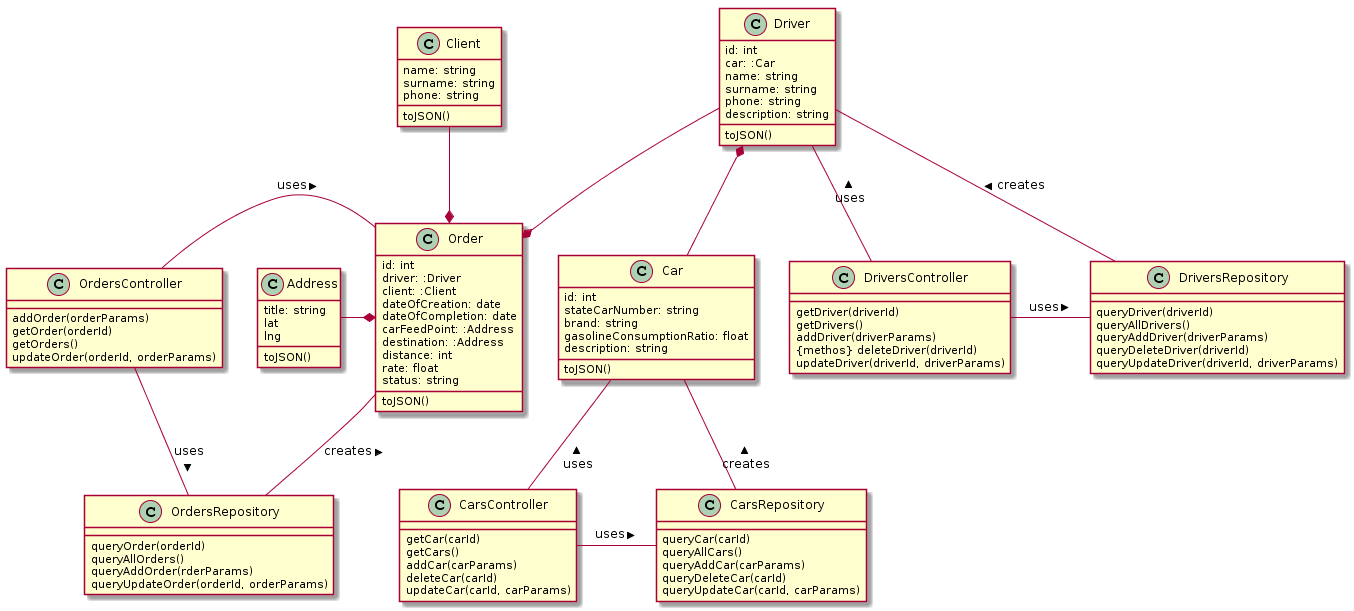

The diagram above was rendered by PlantUML. Its source (embedded in the PNG):
@startuml
Driver *-down- Car
Order *-up- Driver
Order *-left- Address
Client -up-* Order
CarsController - CarsRepository : uses >
CarsController -up- Car : uses >
CarsRepository -up- Car : creates >
DriversController - DriversRepository : uses >
DriversController -up- Driver : uses >
DriversRepository -up- Driver : creates >
OrdersController - Order : uses >
OrdersController -right- OrdersRepository : uses >
OrdersRepository -up- Order : creates >

class OrdersController{
{method} addOrder(orderParams)
{method} getOrder(orderId)
{method} getOrders()
{method} updateOrder(orderId, orderParams)
}
class OrdersRepository {
{method} queryOrder(orderId)
{method} queryAllOrders()
{method} queryAddOrder(rderParams)
{method} queryUpdateOrder(orderId, orderParams)
}

class CarsController{
{method} getCar(carId)
{method} getCars()
{method} addCar(carParams)
{method} deleteCar(carId)
{method} updateCar(carId, carParams)
}
class CarsRepository {
{method} queryCar(carId)
{method} queryAllCars()
{method} queryAddCar(carParams)
{method} queryDeleteCar(carId)
{method} queryUpdateCar(carId, carParams)
}

class DriversController {
{method} getDriver(driverId)
{method} getDrivers()
{method} addDriver(driverParams)
{methos} deleteDriver(driverId)
{method} updateDriver(driverId, driverParams)
}
class DriversRepository {
{method} queryDriver(driverId)
{method} queryAllDrivers()
{method} queryAddDriver(driverParams)
{method} queryDeleteDriver(driverId)
{method} queryUpdateDriver(driverId, driverParams)
}

class Car {
{field} id: int
{field} stateCarNumber: string
{field} brand: string
{field} gasolineConsumptionRatio: float
{field} description: string
{method} toJSON()
}
class Driver {
{field} id: int
{field} car: :Car
{field} name: string
{field} surname: string
{field} phone: string
{field} description: string
{method} toJSON()
}

class Order {
{field} id: int
{field} driver: :Driver
{field} client: :Client
{field} dateOfCreation: date
{field} dateOfCompletion: date
{field} carFeedPoint: :Address
{field} destination: :Address
{field} distance: int
{field} rate: float
{field} status: string
{method} toJSON()
}
class Address {
{field} title: string
{field} lat
{field} lng
{method} toJSON()
}
class Client {
{field} name: string
{field} surname: string
{field} phone: string
{method} toJSON()
}
@enduml